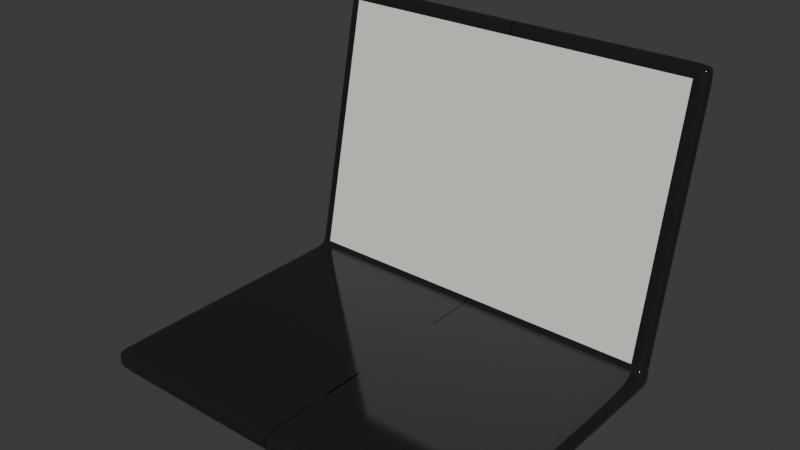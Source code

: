 # Source: laptop.blend  (saved by Blender 4.1.24; exported with 4.5.12 LTS)
import bpy
from mathutils import Matrix  # noqa: F401  (used for matrix-valued properties, if any)

bpy.ops.wm.read_factory_settings(use_empty=True)
scene = bpy.context.scene
scene.name = 'Scene'

# ---- collections
col_collection = bpy.data.collections.new('Collection'); scene.collection.children.link(col_collection)

# ---- materials (node trees are filled in below, after node groups)
mat_material = bpy.data.materials.new('Material')
mat_material.alpha_threshold = 0.0
mat_material.use_transparent_shadow = False
mat_material.roughness = 0.5
mat_material.line_color = (0.0, 0.0, 0.0, 1.0)
mat_screen = bpy.data.materials.new('Screen')
mat_screen.use_transparent_shadow = False

# ---- material node trees
mat_material.use_nodes = True; mat_material.node_tree.nodes.clear()
_N = mat_material.node_tree.nodes; _L = mat_material.node_tree.links
n0 = _N.new('ShaderNodeOutputMaterial'); n0.name = 'Material Output'; n0.location = (300, 300)
n1 = _N.new('ShaderNodeBsdfPrincipled'); n1.name = 'Principled BSDF'; n1.location = (10, 300)
n1.inputs[0].default_value = (0.01435, 0.01435, 0.01435, 1.0)
n1.inputs[2].default_value = 0.08031
n1.inputs[3].default_value = 1.45
_L.new(n1.outputs[0], n0.inputs[0])
n0.is_active_output = True
mat_screen.use_nodes = True; mat_screen.node_tree.nodes.clear()
_N = mat_screen.node_tree.nodes; _L = mat_screen.node_tree.links
n0 = _N.new('ShaderNodeBsdfPrincipled'); n0.name = 'Principled BSDF'; n0.location = (10, 300)
n0.inputs[0].default_value = (0.7888, 0.8013, 0.7377, 1.0)
n1 = _N.new('ShaderNodeOutputMaterial'); n1.name = 'Material Output'; n1.location = (300, 300)
_L.new(n0.outputs[0], n1.inputs[0])
n1.is_active_output = True

# ---- world
world_world = bpy.data.worlds.new('World'); scene.world = world_world
world_world.use_nodes = True; world_world.node_tree.nodes.clear()
_N = world_world.node_tree.nodes; _L = world_world.node_tree.links
n0 = _N.new('ShaderNodeOutputWorld'); n0.name = 'World Output'; n0.location = (300, 300)
n1 = _N.new('ShaderNodeBackground'); n1.name = 'Background'; n1.location = (10, 300)
n1.inputs[0].default_value = (0.05088, 0.05088, 0.05088, 1.0)
_L.new(n1.outputs[0], n0.inputs[0])
n0.is_active_output = True
world_world.color = (0.05088, 0.05088, 0.05088)
world_world.use_sun_shadow = False
world_world.sun_shadow_jitter_overblur = 0.0

# ---- meshes
me_cube = bpy.data.meshes.new('Cube')
me_cube.from_pydata([(-0.453, 0.2981, 0.02182), (-0.453, 0.2981, -0.02182), (-0.453, -0.2981, 0.02182), (-0.453, -0.2981, -0.02182), (-0.453, 0.337, 0.02182), (-0.453, 0.337, -0.02182), (-0.453, -0.337, 0.02182), (-0.453, -0.337, -0.02182), (0.001756, 0.337, -0.02182), (-0.4224, 0.337, -0.02182), (0.001756, -0.337, 0.02182), (-0.4224, -0.337, 0.02182), (-0.4224, -0.337, -0.02182), (0.001756, -0.337, -0.02182), (-0.4224, 0.337, 0.02182), (0.001756, 0.337, 0.02182), (-0.4224, 0.2981, -0.02182), (-0.4224, -0.2981, -0.02182), (0.001756, 0.2981, -0.02182), (0.001756, -0.2981, -0.02182), (0.001756, 0.2981, 0.02182), (0.001756, -0.2981, 0.02182), (-0.4224, 0.2981, 0.02182), (-0.4224, -0.2981, 0.02182), (-0.453, -0.337, 0.0), (-0.453, 0.337, 0.0), (-0.4224, 0.337, 0.0), (0.001756, 0.337, 0.0), (0.001756, -0.337, 0.0), (-0.4224, -0.337, 0.0), (-0.453, -0.2981, 0.0), (-0.453, 0.2981, 0.0), (-0.453, 0.4302, 0.6508), (-0.453, 0.4682, 0.6424), (-0.4224, 0.4682, 0.6424), (0.001756, 0.4682, 0.6424), (0.001756, 0.4302, 0.6508), (-0.4224, 0.4302, 0.6508), (0.001756, 0.3004, 0.03268), (-0.4224, 0.3004, 0.03268), (-0.4224, 0.3393, 0.03254), (0.001756, 0.3393, 0.03254), (-0.453, 0.3004, 0.03268), (-0.453, 0.3393, 0.03254), (0.001756, 0.2686, -0.02182), (-0.4224, 0.2686, -0.02182), (-0.453, 0.2686, -0.02182), (-0.453, 0.2686, 0.02182), (0.001756, 0.2686, 0.02182), (-0.4224, 0.2686, 0.02182), (-0.453, 0.2686, 0.0), (0.001756, 0.4225, 0.6143), (-0.4224, 0.4606, 0.6064), (-0.453, 0.4225, 0.6143), (-0.4224, 0.4225, 0.6143), (0.001756, 0.4606, 0.6064), (-0.453, 0.4606, 0.6064)], [], [(23, 2, 6, 11), (29, 11, 6, 24), (31, 0, 4, 25), (55, 52, 34, 35), (45, 44, 19, 17), (5, 9, 16, 1), (25, 4, 14, 26), (26, 14, 15, 27), (3, 17, 12, 7), (17, 19, 13, 12), (48, 49, 23, 21), (28, 10, 11, 29), (9, 8, 18, 16), (21, 23, 11, 10), (46, 45, 17, 3), (24, 6, 2, 30), (50, 47, 0, 31), (54, 51, 36, 37), (49, 47, 2, 23), (46, 50, 31, 1), (7, 24, 30, 3), (13, 28, 29, 12), (9, 26, 27, 8), (5, 25, 26, 9), (1, 31, 25, 5), (12, 29, 24, 7), (35, 34, 37, 36), (34, 33, 32, 37), (14, 4, 43, 40), (56, 53, 32, 33), (53, 54, 37, 32), (52, 56, 33, 34), (0, 22, 39, 42), (4, 0, 42, 43), (22, 20, 38, 39), (15, 14, 40, 41), (3, 30, 50, 46), (22, 0, 47, 49), (30, 2, 47, 50), (1, 16, 45, 46), (20, 22, 49, 48), (16, 18, 44, 45), (40, 43, 56, 52), (42, 39, 54, 53), (43, 42, 53, 56), (39, 38, 51, 54), (41, 40, 52, 55)])
me_cube.polygons.foreach_set('use_smooth', [True] * 47)
_uv = me_cube.uv_layers.new(name='UVMap')
_uv.uv.foreach_set('vector', [0.8651, 0.7356, 0.875, 0.7356, 0.875, 0.75, 0.8651, 0.75, 0.5, 0.9901, 0.625, 0.9901, 0.625, 1.0, 0.5, 1.0, 0.5, 0.2356, 0.625, 0.2356, 0.625, 0.25, 0.5, 0.25, 0.625, 0.4167, 0.625, 0.2599, 0.625, 0.2599, 0.625, 0.4167, 0.1349, 0.5254, 0.2917, 0.5254, 0.2917, 0.7356, 0.1349, 0.7356, 0.125, 0.5, 0.1349, 0.5, 0.1349, 0.5144, 0.125, 0.5144, 0.5, 0.25, 0.625, 0.25, 0.625, 0.2599, 0.5, 0.2599, 0.5, 0.2599, 0.625, 0.2599, 0.625, 0.4167, 0.5, 0.4167, 0.125, 0.7356, 0.1349, 0.7356, 0.1349, 0.75, 0.125, 0.75, 0.1349, 0.7356, 0.2917, 0.7356, 0.2917, 0.75, 0.1349, 0.75, 0.7083, 0.5254, 0.8651, 0.5254, 0.8651, 0.7356, 0.7083, 0.7356, 0.5, 0.8333, 0.625, 0.8333, 0.625, 0.9901, 0.5, 0.9901, 0.1349, 0.5, 0.2917, 0.5, 0.2917, 0.5144, 0.1349, 0.5144, 0.7083, 0.7356, 0.8651, 0.7356, 0.8651, 0.75, 0.7083, 0.75, 0.125, 0.5254, 0.1349, 0.5254, 0.1349, 0.7356, 0.125, 0.7356, 0.5, 0.0, 0.625, 0.0, 0.625, 0.01441, 0.5, 0.01441, 0.5, 0.2246, 0.625, 0.2246, 0.625, 0.2356, 0.5, 0.2356, 0.8651, 0.5144, 0.7083, 0.5144, 0.7083, 0.5144, 0.8651, 0.5144, 0.8651, 0.5254, 0.875, 0.5254, 0.875, 0.7356, 0.8651, 0.7356, 0.375, 0.2246, 0.5, 0.2246, 0.5, 0.2356, 0.375, 0.2356, 0.375, 0.0, 0.5, 0.0, 0.5, 0.01441, 0.375, 0.01441, 0.375, 0.8333, 0.5, 0.8333, 0.5, 0.9901, 0.375, 0.9901, 0.375, 0.2599, 0.5, 0.2599, 0.5, 0.4167, 0.375, 0.4167, 0.375, 0.25, 0.5, 0.25, 0.5, 0.2599, 0.375, 0.2599, 0.375, 0.2356, 0.5, 0.2356, 0.5, 0.25, 0.375, 0.25, 0.375, 0.9901, 0.5, 0.9901, 0.5, 1.0, 0.375, 1.0, 0.7083, 0.5, 0.8651, 0.5, 0.8651, 0.5144, 0.7083, 0.5144, 0.8651, 0.5, 0.875, 0.5, 0.875, 0.5144, 0.8651, 0.5144, 0.625, 0.2599, 0.625, 0.25, 0.625, 0.25, 0.625, 0.2599, 0.625, 0.25, 0.625, 0.2356, 0.625, 0.2356, 0.625, 0.25, 0.875, 0.5144, 0.8651, 0.5144, 0.8651, 0.5144, 0.875, 0.5144, 0.625, 0.2599, 0.625, 0.25, 0.625, 0.25, 0.625, 0.2599, 0.875, 0.5144, 0.8651, 0.5144, 0.8651, 0.5144, 0.875, 0.5144, 0.625, 0.25, 0.625, 0.2356, 0.625, 0.2356, 0.625, 0.25, 0.8651, 0.5144, 0.7083, 0.5144, 0.7083, 0.5144, 0.8651, 0.5144, 0.625, 0.4167, 0.625, 0.2599, 0.625, 0.2599, 0.625, 0.4167, 0.375, 0.01441, 0.5, 0.01441, 0.5, 0.2246, 0.375, 0.2246, 0.8651, 0.5144, 0.875, 0.5144, 0.875, 0.5254, 0.8651, 0.5254, 0.5, 0.01441, 0.625, 0.01441, 0.625, 0.2246, 0.5, 0.2246, 0.125, 0.5144, 0.1349, 0.5144, 0.1349, 0.5254, 0.125, 0.5254, 0.7083, 0.5144, 0.8651, 0.5144, 0.8651, 0.5254, 0.7083, 0.5254, 0.1349, 0.5144, 0.2917, 0.5144, 0.2917, 0.5254, 0.1349, 0.5254, 0.625, 0.2599, 0.625, 0.25, 0.625, 0.25, 0.625, 0.2599, 0.875, 0.5144, 0.8651, 0.5144, 0.8651, 0.5144, 0.875, 0.5144, 0.625, 0.25, 0.625, 0.2356, 0.625, 0.2356, 0.625, 0.25, 0.8651, 0.5144, 0.7083, 0.5144, 0.7083, 0.5144, 0.8651, 0.5144, 0.625, 0.4167, 0.625, 0.2599, 0.625, 0.2599, 0.625, 0.4167])
me_cube.materials.append(mat_material)
me_cube.use_mirror_vertex_groups = False
me_cube.update()
me_plane = bpy.data.meshes.new('Plane')
me_plane.from_pydata([(-0.423, 0.2987, 0.0362), (0.423, 0.2987, 0.0362), (-0.423, 0.4223, 0.6206), (0.423, 0.4223, 0.6206)], [], [(0, 1, 3, 2)])
_uv = me_plane.uv_layers.new(name='UVMap')
_uv.uv.foreach_set('vector', [0.0, 0.0, 1.0, 0.0, 1.0, 1.0, 0.0, 1.0])
me_plane.materials.append(mat_screen)
me_plane.update()

# ---- objects
ob_cube = bpy.data.objects.new('Cube', me_cube)
ob_plane = bpy.data.objects.new('Plane', me_plane)

# ---- transforms, parenting, visibility, modifiers, constraints
ob_cube.location = (0.0, 0.0, 0.0)
ob_cube.lock_rotations_4d = False
ob_cube.empty_display_type = 'ARROWS'
ob_cube.lineart.crease_threshold = 0.0
_m = ob_cube.modifiers.new('Subdivision', 'SUBSURF')
_m.levels = 2
_m = ob_cube.modifiers.new('Mirror', 'MIRROR')
ob_plane.location = (0.0, 0.0, 0.0)

# ---- collection membership
col_collection.objects.link(ob_cube)
col_collection.objects.link(ob_plane)

# ---- scene / render settings (as saved in the file)
scene.frame_start = 1; scene.frame_end = 250; scene.frame_set(1)
scene.render.engine = 'BLENDER_EEVEE_NEXT'
scene.cycles.sampling_pattern = 'TABULATED_SOBOL'
scene.eevee.ray_tracing_options.trace_max_roughness = 0.0
bpy.context.view_layer.update()

# ---- added for rendering (the .blend has no active camera and no usable light): camera, sun
cam_auto = bpy.data.cameras.new('AutoCamera')
cam_auto.lens = 50.0
cam_auto.sensor_width = 36.0
cam_auto.clip_end = 1000.0
ob_auto_camera = bpy.data.objects.new('AutoCamera', cam_auto)
scene.collection.objects.link(ob_auto_camera)
ob_auto_camera.location = (1.27726, -1.46983, 1.33362)
ob_auto_camera.rotation_euler = (1.09748, -7.21219e-08, 0.694738)
scene.camera = ob_auto_camera
light_auto_sun = bpy.data.lights.new('AutoSun', 'SUN')
light_auto_sun.energy = 3.0
light_auto_sun.angle = 0.0523599
ob_auto_sun = bpy.data.objects.new('AutoSun', light_auto_sun)
scene.collection.objects.link(ob_auto_sun)
ob_auto_sun.rotation_euler = (0.872665, 0.174533, 0.523599)
bpy.context.view_layer.update()
